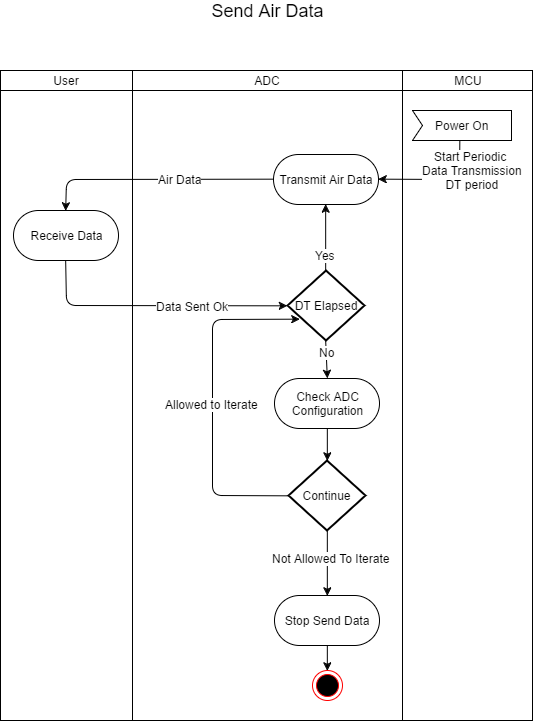

The diagram above was exported from draw.io. Its source (the exported page's mxGraphModel, read from the mxfile embedded in the PNG):
<mxGraphModel dx="1722" dy="973" grid="1" gridSize="10" guides="1" tooltips="1" connect="1" arrows="1" fold="1" page="1" pageScale="1" pageWidth="826" pageHeight="1169" background="#ffffff" math="0" shadow="0">
  <root>
    <mxCell id="0" />
    <mxCell id="1" parent="0" />
    <mxCell id="12" value="User" style="whiteSpace=wrap;html=1;" parent="1" vertex="1">
      <mxGeometry x="147" y="90" width="132" height="20" as="geometry" />
    </mxCell>
    <mxCell id="13" value="ADC" style="whiteSpace=wrap;html=1;" parent="1" vertex="1">
      <mxGeometry x="279" y="90" width="270" height="20" as="geometry" />
    </mxCell>
    <mxCell id="14" value="MCU" style="whiteSpace=wrap;html=1;" parent="1" vertex="1">
      <mxGeometry x="549" y="90" width="130" height="20" as="geometry" />
    </mxCell>
    <mxCell id="15" value="" style="whiteSpace=wrap;html=1;" parent="1" vertex="1">
      <mxGeometry x="147" y="110" width="132" height="630" as="geometry" />
    </mxCell>
    <mxCell id="16" value="" style="whiteSpace=wrap;html=1;" parent="1" vertex="1">
      <mxGeometry x="279" y="110" width="270" height="630" as="geometry" />
    </mxCell>
    <mxCell id="17" value="" style="whiteSpace=wrap;html=1;" parent="1" vertex="1">
      <mxGeometry x="549" y="110" width="130" height="630" as="geometry" />
    </mxCell>
    <mxCell id="18" value="&lt;font style=&quot;font-size: 18px&quot;&gt;Send Air Data&lt;/font&gt;" style="text;html=1;strokeColor=none;fillColor=none;align=center;verticalAlign=middle;whiteSpace=wrap;" parent="1" vertex="1">
      <mxGeometry x="344" y="20" width="140" height="20" as="geometry" />
    </mxCell>
    <mxCell id="20" value="Transmit Air Data" style="rounded=1;whiteSpace=wrap;html=1;shadow=0;glass=0;arcSize=50;" parent="1" vertex="1">
      <mxGeometry x="420" y="174" width="105" height="50" as="geometry" />
    </mxCell>
    <mxCell id="21" value="" style="endArrow=classic;html=1;entryX=1;entryY=0.5;exitX=0.475;exitY=1;exitPerimeter=0;" parent="1" source="39" target="20" edge="1">
      <mxGeometry width="50" height="50" relative="1" as="geometry">
        <mxPoint x="719" y="240" as="sourcePoint" />
        <mxPoint x="329" y="370" as="targetPoint" />
        <Array as="points">
          <mxPoint x="606" y="199" />
        </Array>
      </mxGeometry>
    </mxCell>
    <mxCell id="40" value="Start Periodic&amp;nbsp;&lt;div&gt;Data Transmission&lt;/div&gt;&lt;div&gt;DT period&lt;/div&gt;" style="text;html=1;resizable=0;points=[];align=center;verticalAlign=middle;labelBackgroundColor=#ffffff;" parent="21" vertex="1" connectable="0">
      <mxGeometry x="-0.3474" y="-14" relative="1" as="geometry">
        <mxPoint x="13" y="5" as="offset" />
      </mxGeometry>
    </mxCell>
    <mxCell id="24" value="Receive Data" style="rounded=1;whiteSpace=wrap;html=1;shadow=0;glass=0;arcSize=50;" parent="1" vertex="1">
      <mxGeometry x="160" y="230" width="105" height="50" as="geometry" />
    </mxCell>
    <mxCell id="26" value="" style="endArrow=classic;html=1;entryX=0.5;entryY=0;exitX=0;exitY=0.5;" parent="1" source="20" target="24" edge="1">
      <mxGeometry width="50" height="50" relative="1" as="geometry">
        <mxPoint x="149" y="260" as="sourcePoint" />
        <mxPoint x="167" y="220" as="targetPoint" />
        <Array as="points">
          <mxPoint x="213" y="199" />
        </Array>
      </mxGeometry>
    </mxCell>
    <mxCell id="27" value="Air Data" style="text;html=1;resizable=0;points=[];align=center;verticalAlign=middle;labelBackgroundColor=#ffffff;" parent="26" vertex="1" connectable="0">
      <mxGeometry x="0.0926" y="1" relative="1" as="geometry">
        <mxPoint x="36" y="-1" as="offset" />
      </mxGeometry>
    </mxCell>
    <mxCell id="39" value="Power On" style="html=1;shadow=0;dashed=0;align=center;verticalAlign=middle;shape=mxgraph.arrows2.arrow;dy=0;dx=0;notch=10;glass=0;" parent="1" vertex="1">
      <mxGeometry x="559" y="130" width="99" height="30" as="geometry" />
    </mxCell>
    <mxCell id="50" value="DT Elapsed" style="strokeWidth=2;html=1;shape=mxgraph.flowchart.decision;whiteSpace=wrap;shadow=0;glass=0;" parent="1" vertex="1">
      <mxGeometry x="434" y="290" width="77" height="70" as="geometry" />
    </mxCell>
    <mxCell id="52" value="Check ADC&lt;div&gt;Configuration&lt;/div&gt;" style="rounded=1;whiteSpace=wrap;html=1;shadow=0;glass=0;arcSize=50;" parent="1" vertex="1">
      <mxGeometry x="421" y="398" width="105" height="50" as="geometry" />
    </mxCell>
    <mxCell id="57" value="" style="endArrow=classic;html=1;entryX=0.5;entryY=0;exitX=0.5;exitY=1;exitPerimeter=0;" parent="1" source="50" target="52" edge="1">
      <mxGeometry width="50" height="50" relative="1" as="geometry">
        <mxPoint x="149" y="670" as="sourcePoint" />
        <mxPoint x="199" y="620" as="targetPoint" />
      </mxGeometry>
    </mxCell>
    <mxCell id="64" value="No" style="text;html=1;resizable=0;points=[];align=center;verticalAlign=middle;labelBackgroundColor=#ffffff;" parent="57" vertex="1" connectable="0">
      <mxGeometry x="-0.3945" relative="1" as="geometry">
        <mxPoint as="offset" />
      </mxGeometry>
    </mxCell>
    <mxCell id="61" value="" style="endArrow=classic;html=1;entryX=0.5;entryY=1;exitX=0.5;exitY=0;exitPerimeter=0;" parent="1" source="50" target="20" edge="1">
      <mxGeometry width="50" height="50" relative="1" as="geometry">
        <mxPoint x="149" y="670" as="sourcePoint" />
        <mxPoint x="199" y="620" as="targetPoint" />
      </mxGeometry>
    </mxCell>
    <mxCell id="62" value="Yes" style="text;html=1;resizable=0;points=[];align=center;verticalAlign=middle;labelBackgroundColor=#ffffff;" parent="61" vertex="1" connectable="0">
      <mxGeometry x="-0.5139" y="1" relative="1" as="geometry">
        <mxPoint as="offset" />
      </mxGeometry>
    </mxCell>
    <mxCell id="63" value="" style="endArrow=classic;html=1;entryX=0;entryY=0.5;entryPerimeter=0;exitX=0.5;exitY=1;" parent="1" source="24" target="50" edge="1">
      <mxGeometry width="50" height="50" relative="1" as="geometry">
        <mxPoint x="149" y="670" as="sourcePoint" />
        <mxPoint x="199" y="620" as="targetPoint" />
        <Array as="points">
          <mxPoint x="213" y="325" />
        </Array>
      </mxGeometry>
    </mxCell>
    <mxCell id="65" value="Data Sent Ok" style="text;html=1;resizable=0;points=[];align=center;verticalAlign=middle;labelBackgroundColor=#ffffff;" parent="63" vertex="1" connectable="0">
      <mxGeometry x="0.2691" relative="1" as="geometry">
        <mxPoint x="2" as="offset" />
      </mxGeometry>
    </mxCell>
    <mxCell id="69" value="Continue" style="strokeWidth=2;html=1;shape=mxgraph.flowchart.decision;whiteSpace=wrap;shadow=0;glass=0;" parent="1" vertex="1">
      <mxGeometry x="435" y="480" width="77" height="70" as="geometry" />
    </mxCell>
    <mxCell id="70" value="" style="endArrow=classic;html=1;entryX=0.5;entryY=0;entryPerimeter=0;exitX=0.5;exitY=1;" parent="1" source="52" target="69" edge="1">
      <mxGeometry width="50" height="50" relative="1" as="geometry">
        <mxPoint x="149" y="670" as="sourcePoint" />
        <mxPoint x="199" y="620" as="targetPoint" />
      </mxGeometry>
    </mxCell>
    <mxCell id="71" value="" style="endArrow=classic;html=1;exitX=0;exitY=0.5;exitPerimeter=0;entryX=0.157;entryY=0.696;entryPerimeter=0;" parent="1" source="69" target="50" edge="1">
      <mxGeometry width="50" height="50" relative="1" as="geometry">
        <mxPoint x="149" y="670" as="sourcePoint" />
        <mxPoint x="379" y="320" as="targetPoint" />
        <Array as="points">
          <mxPoint x="359" y="515" />
          <mxPoint x="359" y="430" />
          <mxPoint x="359" y="339" />
        </Array>
      </mxGeometry>
    </mxCell>
    <mxCell id="72" value="Allowed to Iterate" style="text;html=1;resizable=0;points=[];align=center;verticalAlign=middle;labelBackgroundColor=#ffffff;" parent="71" vertex="1" connectable="0">
      <mxGeometry x="-0.8357" y="2" relative="1" as="geometry">
        <mxPoint x="-49" y="-94" as="offset" />
      </mxGeometry>
    </mxCell>
    <mxCell id="74" value="" style="endArrow=classic;html=1;exitX=0.5;exitY=1;exitPerimeter=0;entryX=0.5;entryY=0;" parent="1" source="69" target="80" edge="1">
      <mxGeometry width="50" height="50" relative="1" as="geometry">
        <mxPoint x="149" y="780" as="sourcePoint" />
        <mxPoint x="471" y="600" as="targetPoint" />
      </mxGeometry>
    </mxCell>
    <mxCell id="81" value="Not Allowed To Iterate" style="text;html=1;resizable=0;points=[];align=center;verticalAlign=middle;labelBackgroundColor=#ffffff;" vertex="1" connectable="0" parent="74">
      <mxGeometry x="-0.3932" y="3" relative="1" as="geometry">
        <mxPoint y="7" as="offset" />
      </mxGeometry>
    </mxCell>
    <mxCell id="80" value="Stop Send Data" style="rounded=1;whiteSpace=wrap;html=1;shadow=0;glass=0;arcSize=50;" vertex="1" parent="1">
      <mxGeometry x="421" y="615" width="105" height="50" as="geometry" />
    </mxCell>
    <mxCell id="82" value="" style="ellipse;html=1;shape=endState;fillColor=#000000;strokeColor=#ff0000;shadow=0;glass=0;" vertex="1" parent="1">
      <mxGeometry x="459" y="690" width="30" height="30" as="geometry" />
    </mxCell>
    <mxCell id="83" value="" style="endArrow=classic;html=1;entryX=0.5;entryY=0;exitX=0.5;exitY=1;" edge="1" parent="1" source="80" target="82">
      <mxGeometry width="50" height="50" relative="1" as="geometry">
        <mxPoint x="149" y="920" as="sourcePoint" />
        <mxPoint x="199" y="870" as="targetPoint" />
      </mxGeometry>
    </mxCell>
  </root>
</mxGraphModel>